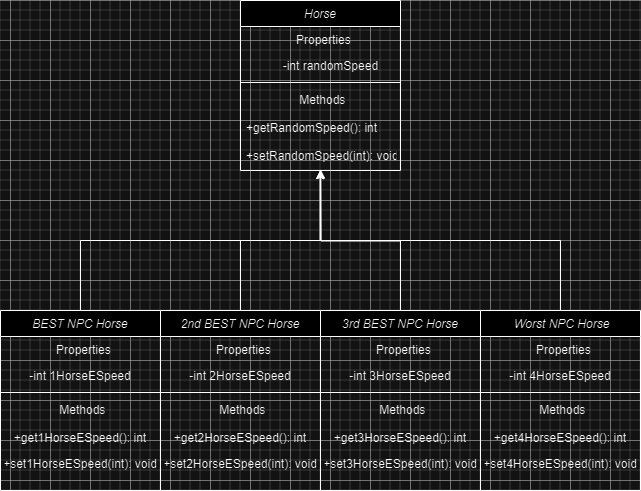

The diagram above was exported from draw.io. Its source (the exported page's mxGraphModel, read from the mxfile embedded in the PNG):
<mxGraphModel dx="1621" dy="420" grid="1" gridSize="10" guides="1" tooltips="1" connect="1" arrows="1" fold="1" page="1" pageScale="1" pageWidth="827" pageHeight="1169" math="0" shadow="0">
  <root>
    <mxCell id="WIyWlLk6GJQsqaUBKTNV-0" />
    <mxCell id="WIyWlLk6GJQsqaUBKTNV-1" parent="WIyWlLk6GJQsqaUBKTNV-0" />
    <mxCell id="zkfFHV4jXpPFQw0GAbJ--0" value="Horse" style="swimlane;fontStyle=2;align=center;verticalAlign=top;childLayout=stackLayout;horizontal=1;startSize=26;horizontalStack=0;resizeParent=1;resizeLast=0;collapsible=1;marginBottom=0;rounded=0;shadow=0;strokeWidth=1;" parent="WIyWlLk6GJQsqaUBKTNV-1" vertex="1">
      <mxGeometry x="230" y="40" width="160" height="170" as="geometry">
        <mxRectangle x="230" y="140" width="160" height="26" as="alternateBounds" />
      </mxGeometry>
    </mxCell>
    <mxCell id="zkfFHV4jXpPFQw0GAbJ--1" value="               Properties" style="text;align=left;verticalAlign=top;spacingLeft=4;spacingRight=4;overflow=hidden;rotatable=0;points=[[0,0.5],[1,0.5]];portConstraint=eastwest;" parent="zkfFHV4jXpPFQw0GAbJ--0" vertex="1">
      <mxGeometry y="26" width="160" height="26" as="geometry" />
    </mxCell>
    <mxCell id="zkfFHV4jXpPFQw0GAbJ--2" value="           -int randomSpeed" style="text;align=left;verticalAlign=top;spacingLeft=4;spacingRight=4;overflow=hidden;rotatable=0;points=[[0,0.5],[1,0.5]];portConstraint=eastwest;rounded=0;shadow=0;html=0;" parent="zkfFHV4jXpPFQw0GAbJ--0" vertex="1">
      <mxGeometry y="52" width="160" height="26" as="geometry" />
    </mxCell>
    <mxCell id="zkfFHV4jXpPFQw0GAbJ--4" value="" style="line;html=1;strokeWidth=1;align=left;verticalAlign=middle;spacingTop=-1;spacingLeft=3;spacingRight=3;rotatable=0;labelPosition=right;points=[];portConstraint=eastwest;" parent="zkfFHV4jXpPFQw0GAbJ--0" vertex="1">
      <mxGeometry y="78" width="160" height="8" as="geometry" />
    </mxCell>
    <mxCell id="zkfFHV4jXpPFQw0GAbJ--5" value="                Methods" style="text;align=left;verticalAlign=top;spacingLeft=4;spacingRight=4;overflow=hidden;rotatable=0;points=[[0,0.5],[1,0.5]];portConstraint=eastwest;" parent="zkfFHV4jXpPFQw0GAbJ--0" vertex="1">
      <mxGeometry y="86" width="160" height="28" as="geometry" />
    </mxCell>
    <mxCell id="L-eaX1GhPiW2pg26Gzo_-3" value="+getRandomSpeed(): int" style="text;align=left;verticalAlign=top;spacingLeft=4;spacingRight=4;overflow=hidden;rotatable=0;points=[[0,0.5],[1,0.5]];portConstraint=eastwest;" parent="zkfFHV4jXpPFQw0GAbJ--0" vertex="1">
      <mxGeometry y="114" width="160" height="28" as="geometry" />
    </mxCell>
    <mxCell id="L-eaX1GhPiW2pg26Gzo_-5" value="+setRandomSpeed(int): void" style="text;align=left;verticalAlign=top;spacingLeft=4;spacingRight=4;overflow=hidden;rotatable=0;points=[[0,0.5],[1,0.5]];portConstraint=eastwest;" parent="zkfFHV4jXpPFQw0GAbJ--0" vertex="1">
      <mxGeometry y="142" width="160" height="28" as="geometry" />
    </mxCell>
    <mxCell id="-jRwQO1Dlnzwl45GqQe--9" style="edgeStyle=orthogonalEdgeStyle;rounded=0;orthogonalLoop=1;jettySize=auto;html=1;entryX=0.498;entryY=1;entryDx=0;entryDy=0;entryPerimeter=0;" edge="1" parent="WIyWlLk6GJQsqaUBKTNV-1" source="S7ZkUNwZaWR7HLYBa-ik-0" target="L-eaX1GhPiW2pg26Gzo_-5">
      <mxGeometry relative="1" as="geometry" />
    </mxCell>
    <mxCell id="S7ZkUNwZaWR7HLYBa-ik-0" value="BEST NPC Horse" style="swimlane;fontStyle=2;align=center;verticalAlign=top;childLayout=stackLayout;horizontal=1;startSize=26;horizontalStack=0;resizeParent=1;resizeLast=0;collapsible=1;marginBottom=0;rounded=0;shadow=0;strokeWidth=1;" parent="WIyWlLk6GJQsqaUBKTNV-1" vertex="1">
      <mxGeometry x="-10" y="350" width="160" height="180" as="geometry">
        <mxRectangle x="230" y="140" width="160" height="26" as="alternateBounds" />
      </mxGeometry>
    </mxCell>
    <mxCell id="S7ZkUNwZaWR7HLYBa-ik-1" value="               Properties" style="text;align=left;verticalAlign=top;spacingLeft=4;spacingRight=4;overflow=hidden;rotatable=0;points=[[0,0.5],[1,0.5]];portConstraint=eastwest;" parent="S7ZkUNwZaWR7HLYBa-ik-0" vertex="1">
      <mxGeometry y="26" width="160" height="26" as="geometry" />
    </mxCell>
    <mxCell id="S7ZkUNwZaWR7HLYBa-ik-2" value="-int 1HorseESpeed" style="text;align=center;verticalAlign=top;spacingLeft=4;spacingRight=4;overflow=hidden;rotatable=0;points=[[0,0.5],[1,0.5]];portConstraint=eastwest;rounded=0;shadow=0;html=0;" parent="S7ZkUNwZaWR7HLYBa-ik-0" vertex="1">
      <mxGeometry y="52" width="160" height="26" as="geometry" />
    </mxCell>
    <mxCell id="S7ZkUNwZaWR7HLYBa-ik-3" value="" style="line;html=1;strokeWidth=1;align=left;verticalAlign=middle;spacingTop=-1;spacingLeft=3;spacingRight=3;rotatable=0;labelPosition=right;points=[];portConstraint=eastwest;" parent="S7ZkUNwZaWR7HLYBa-ik-0" vertex="1">
      <mxGeometry y="78" width="160" height="8" as="geometry" />
    </mxCell>
    <mxCell id="S7ZkUNwZaWR7HLYBa-ik-4" value="                Methods" style="text;align=left;verticalAlign=top;spacingLeft=4;spacingRight=4;overflow=hidden;rotatable=0;points=[[0,0.5],[1,0.5]];portConstraint=eastwest;" parent="S7ZkUNwZaWR7HLYBa-ik-0" vertex="1">
      <mxGeometry y="86" width="160" height="28" as="geometry" />
    </mxCell>
    <mxCell id="L-eaX1GhPiW2pg26Gzo_-9" value="+get1HorseESpeed(): int" style="text;align=center;verticalAlign=top;spacingLeft=4;spacingRight=4;overflow=hidden;rotatable=0;points=[[0,0.5],[1,0.5]];portConstraint=eastwest;rounded=0;shadow=0;html=0;" parent="S7ZkUNwZaWR7HLYBa-ik-0" vertex="1">
      <mxGeometry y="114" width="160" height="26" as="geometry" />
    </mxCell>
    <mxCell id="L-eaX1GhPiW2pg26Gzo_-10" value="+set1HorseESpeed(int): void" style="text;align=center;verticalAlign=top;spacingLeft=4;spacingRight=4;overflow=hidden;rotatable=0;points=[[0,0.5],[1,0.5]];portConstraint=eastwest;rounded=0;shadow=0;html=0;" parent="S7ZkUNwZaWR7HLYBa-ik-0" vertex="1">
      <mxGeometry y="140" width="160" height="26" as="geometry" />
    </mxCell>
    <mxCell id="S7ZkUNwZaWR7HLYBa-ik-5" value="2nd BEST NPC Horse" style="swimlane;fontStyle=2;align=center;verticalAlign=top;childLayout=stackLayout;horizontal=1;startSize=26;horizontalStack=0;resizeParent=1;resizeLast=0;collapsible=1;marginBottom=0;rounded=0;shadow=0;strokeWidth=1;" parent="WIyWlLk6GJQsqaUBKTNV-1" vertex="1">
      <mxGeometry x="150" y="350" width="160" height="180" as="geometry">
        <mxRectangle x="230" y="140" width="160" height="26" as="alternateBounds" />
      </mxGeometry>
    </mxCell>
    <mxCell id="S7ZkUNwZaWR7HLYBa-ik-6" value="               Properties" style="text;align=left;verticalAlign=top;spacingLeft=4;spacingRight=4;overflow=hidden;rotatable=0;points=[[0,0.5],[1,0.5]];portConstraint=eastwest;" parent="S7ZkUNwZaWR7HLYBa-ik-5" vertex="1">
      <mxGeometry y="26" width="160" height="26" as="geometry" />
    </mxCell>
    <mxCell id="S7ZkUNwZaWR7HLYBa-ik-7" value="-int 2HorseESpeed" style="text;align=center;verticalAlign=top;spacingLeft=4;spacingRight=4;overflow=hidden;rotatable=0;points=[[0,0.5],[1,0.5]];portConstraint=eastwest;rounded=0;shadow=0;html=0;" parent="S7ZkUNwZaWR7HLYBa-ik-5" vertex="1">
      <mxGeometry y="52" width="160" height="26" as="geometry" />
    </mxCell>
    <mxCell id="S7ZkUNwZaWR7HLYBa-ik-8" value="" style="line;html=1;strokeWidth=1;align=left;verticalAlign=middle;spacingTop=-1;spacingLeft=3;spacingRight=3;rotatable=0;labelPosition=right;points=[];portConstraint=eastwest;" parent="S7ZkUNwZaWR7HLYBa-ik-5" vertex="1">
      <mxGeometry y="78" width="160" height="8" as="geometry" />
    </mxCell>
    <mxCell id="S7ZkUNwZaWR7HLYBa-ik-9" value="                Methods" style="text;align=left;verticalAlign=top;spacingLeft=4;spacingRight=4;overflow=hidden;rotatable=0;points=[[0,0.5],[1,0.5]];portConstraint=eastwest;" parent="S7ZkUNwZaWR7HLYBa-ik-5" vertex="1">
      <mxGeometry y="86" width="160" height="28" as="geometry" />
    </mxCell>
    <mxCell id="L-eaX1GhPiW2pg26Gzo_-11" value="+get2HorseESpeed(): int" style="text;align=center;verticalAlign=top;spacingLeft=4;spacingRight=4;overflow=hidden;rotatable=0;points=[[0,0.5],[1,0.5]];portConstraint=eastwest;rounded=0;shadow=0;html=0;" parent="S7ZkUNwZaWR7HLYBa-ik-5" vertex="1">
      <mxGeometry y="114" width="160" height="26" as="geometry" />
    </mxCell>
    <mxCell id="L-eaX1GhPiW2pg26Gzo_-12" value="+set2HorseESpeed(int): void" style="text;align=center;verticalAlign=top;spacingLeft=4;spacingRight=4;overflow=hidden;rotatable=0;points=[[0,0.5],[1,0.5]];portConstraint=eastwest;rounded=0;shadow=0;html=0;" parent="S7ZkUNwZaWR7HLYBa-ik-5" vertex="1">
      <mxGeometry y="140" width="160" height="26" as="geometry" />
    </mxCell>
    <mxCell id="-jRwQO1Dlnzwl45GqQe--11" style="edgeStyle=orthogonalEdgeStyle;rounded=0;orthogonalLoop=1;jettySize=auto;html=1;" edge="1" parent="WIyWlLk6GJQsqaUBKTNV-1" source="S7ZkUNwZaWR7HLYBa-ik-10">
      <mxGeometry relative="1" as="geometry">
        <mxPoint x="310" y="210" as="targetPoint" />
      </mxGeometry>
    </mxCell>
    <mxCell id="S7ZkUNwZaWR7HLYBa-ik-10" value="3rd BEST NPC Horse" style="swimlane;fontStyle=2;align=center;verticalAlign=top;childLayout=stackLayout;horizontal=1;startSize=26;horizontalStack=0;resizeParent=1;resizeLast=0;collapsible=1;marginBottom=0;rounded=0;shadow=0;strokeWidth=1;" parent="WIyWlLk6GJQsqaUBKTNV-1" vertex="1">
      <mxGeometry x="310" y="350" width="160" height="180" as="geometry">
        <mxRectangle x="230" y="140" width="160" height="26" as="alternateBounds" />
      </mxGeometry>
    </mxCell>
    <mxCell id="S7ZkUNwZaWR7HLYBa-ik-11" value="               Properties" style="text;align=left;verticalAlign=top;spacingLeft=4;spacingRight=4;overflow=hidden;rotatable=0;points=[[0,0.5],[1,0.5]];portConstraint=eastwest;" parent="S7ZkUNwZaWR7HLYBa-ik-10" vertex="1">
      <mxGeometry y="26" width="160" height="26" as="geometry" />
    </mxCell>
    <mxCell id="S7ZkUNwZaWR7HLYBa-ik-12" value="-int 3HorseESpeed" style="text;align=center;verticalAlign=top;spacingLeft=4;spacingRight=4;overflow=hidden;rotatable=0;points=[[0,0.5],[1,0.5]];portConstraint=eastwest;rounded=0;shadow=0;html=0;" parent="S7ZkUNwZaWR7HLYBa-ik-10" vertex="1">
      <mxGeometry y="52" width="160" height="26" as="geometry" />
    </mxCell>
    <mxCell id="S7ZkUNwZaWR7HLYBa-ik-13" value="" style="line;html=1;strokeWidth=1;align=left;verticalAlign=middle;spacingTop=-1;spacingLeft=3;spacingRight=3;rotatable=0;labelPosition=right;points=[];portConstraint=eastwest;" parent="S7ZkUNwZaWR7HLYBa-ik-10" vertex="1">
      <mxGeometry y="78" width="160" height="8" as="geometry" />
    </mxCell>
    <mxCell id="S7ZkUNwZaWR7HLYBa-ik-14" value="                Methods" style="text;align=left;verticalAlign=top;spacingLeft=4;spacingRight=4;overflow=hidden;rotatable=0;points=[[0,0.5],[1,0.5]];portConstraint=eastwest;" parent="S7ZkUNwZaWR7HLYBa-ik-10" vertex="1">
      <mxGeometry y="86" width="160" height="28" as="geometry" />
    </mxCell>
    <mxCell id="L-eaX1GhPiW2pg26Gzo_-14" value="+get3HorseESpeed(): int" style="text;align=center;verticalAlign=top;spacingLeft=4;spacingRight=4;overflow=hidden;rotatable=0;points=[[0,0.5],[1,0.5]];portConstraint=eastwest;rounded=0;shadow=0;html=0;" parent="S7ZkUNwZaWR7HLYBa-ik-10" vertex="1">
      <mxGeometry y="114" width="160" height="26" as="geometry" />
    </mxCell>
    <mxCell id="L-eaX1GhPiW2pg26Gzo_-15" value="+set3HorseESpeed(int): void" style="text;align=center;verticalAlign=top;spacingLeft=4;spacingRight=4;overflow=hidden;rotatable=0;points=[[0,0.5],[1,0.5]];portConstraint=eastwest;rounded=0;shadow=0;html=0;" parent="S7ZkUNwZaWR7HLYBa-ik-10" vertex="1">
      <mxGeometry y="140" width="160" height="26" as="geometry" />
    </mxCell>
    <mxCell id="-jRwQO1Dlnzwl45GqQe--1" value=" Worst NPC Horse" style="swimlane;fontStyle=2;align=center;verticalAlign=top;childLayout=stackLayout;horizontal=1;startSize=26;horizontalStack=0;resizeParent=1;resizeLast=0;collapsible=1;marginBottom=0;rounded=0;shadow=0;strokeWidth=1;" vertex="1" parent="WIyWlLk6GJQsqaUBKTNV-1">
      <mxGeometry x="470" y="350" width="160" height="180" as="geometry">
        <mxRectangle x="230" y="140" width="160" height="26" as="alternateBounds" />
      </mxGeometry>
    </mxCell>
    <mxCell id="-jRwQO1Dlnzwl45GqQe--2" value="               Properties" style="text;align=left;verticalAlign=top;spacingLeft=4;spacingRight=4;overflow=hidden;rotatable=0;points=[[0,0.5],[1,0.5]];portConstraint=eastwest;" vertex="1" parent="-jRwQO1Dlnzwl45GqQe--1">
      <mxGeometry y="26" width="160" height="26" as="geometry" />
    </mxCell>
    <mxCell id="-jRwQO1Dlnzwl45GqQe--3" value="-int 4HorseESpeed" style="text;align=center;verticalAlign=top;spacingLeft=4;spacingRight=4;overflow=hidden;rotatable=0;points=[[0,0.5],[1,0.5]];portConstraint=eastwest;rounded=0;shadow=0;html=0;" vertex="1" parent="-jRwQO1Dlnzwl45GqQe--1">
      <mxGeometry y="52" width="160" height="26" as="geometry" />
    </mxCell>
    <mxCell id="-jRwQO1Dlnzwl45GqQe--4" value="" style="line;html=1;strokeWidth=1;align=left;verticalAlign=middle;spacingTop=-1;spacingLeft=3;spacingRight=3;rotatable=0;labelPosition=right;points=[];portConstraint=eastwest;" vertex="1" parent="-jRwQO1Dlnzwl45GqQe--1">
      <mxGeometry y="78" width="160" height="8" as="geometry" />
    </mxCell>
    <mxCell id="-jRwQO1Dlnzwl45GqQe--5" value="                Methods" style="text;align=left;verticalAlign=top;spacingLeft=4;spacingRight=4;overflow=hidden;rotatable=0;points=[[0,0.5],[1,0.5]];portConstraint=eastwest;" vertex="1" parent="-jRwQO1Dlnzwl45GqQe--1">
      <mxGeometry y="86" width="160" height="28" as="geometry" />
    </mxCell>
    <mxCell id="-jRwQO1Dlnzwl45GqQe--6" value="+get4HorseESpeed(): int" style="text;align=center;verticalAlign=top;spacingLeft=4;spacingRight=4;overflow=hidden;rotatable=0;points=[[0,0.5],[1,0.5]];portConstraint=eastwest;rounded=0;shadow=0;html=0;" vertex="1" parent="-jRwQO1Dlnzwl45GqQe--1">
      <mxGeometry y="114" width="160" height="26" as="geometry" />
    </mxCell>
    <mxCell id="-jRwQO1Dlnzwl45GqQe--7" value="+set4HorseESpeed(int): void" style="text;align=center;verticalAlign=top;spacingLeft=4;spacingRight=4;overflow=hidden;rotatable=0;points=[[0,0.5],[1,0.5]];portConstraint=eastwest;rounded=0;shadow=0;html=0;" vertex="1" parent="-jRwQO1Dlnzwl45GqQe--1">
      <mxGeometry y="140" width="160" height="26" as="geometry" />
    </mxCell>
    <mxCell id="-jRwQO1Dlnzwl45GqQe--10" style="edgeStyle=orthogonalEdgeStyle;rounded=0;orthogonalLoop=1;jettySize=auto;html=1;entryX=0.502;entryY=0.976;entryDx=0;entryDy=0;entryPerimeter=0;" edge="1" parent="WIyWlLk6GJQsqaUBKTNV-1" source="S7ZkUNwZaWR7HLYBa-ik-5" target="L-eaX1GhPiW2pg26Gzo_-5">
      <mxGeometry relative="1" as="geometry" />
    </mxCell>
    <mxCell id="-jRwQO1Dlnzwl45GqQe--12" style="edgeStyle=orthogonalEdgeStyle;rounded=0;orthogonalLoop=1;jettySize=auto;html=1;entryX=0.498;entryY=1;entryDx=0;entryDy=0;entryPerimeter=0;" edge="1" parent="WIyWlLk6GJQsqaUBKTNV-1" source="-jRwQO1Dlnzwl45GqQe--1" target="L-eaX1GhPiW2pg26Gzo_-5">
      <mxGeometry relative="1" as="geometry" />
    </mxCell>
  </root>
</mxGraphModel>